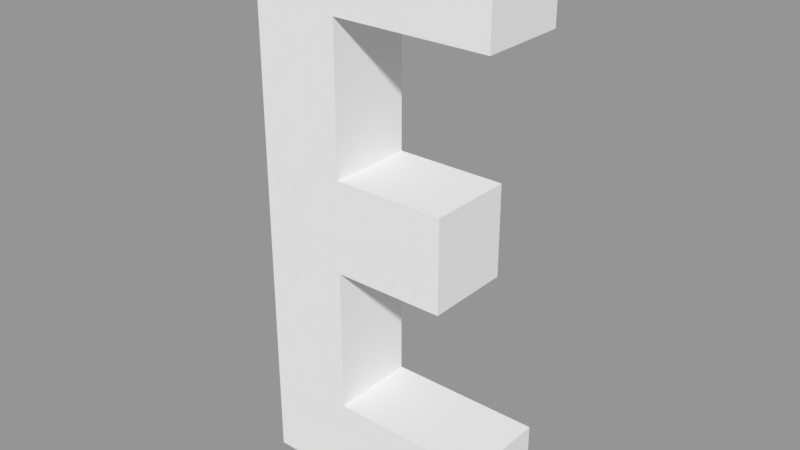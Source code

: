 # Source: Enemy.blend  (saved by Blender 2.79.0; exported with 4.5.12 LTS)
import bpy
from mathutils import Matrix  # noqa: F401  (used for matrix-valued properties, if any)

bpy.ops.wm.read_factory_settings(use_empty=True)
scene = bpy.context.scene
scene.name = 'Scene'

# ---- collections
col_collection_1 = bpy.data.collections.new('Collection 1'); scene.collection.children.link(col_collection_1)

# ---- materials (node trees are filled in below, after node groups)
mat_material = bpy.data.materials.new('Material')
mat_material.alpha_threshold = 0.0
mat_material.use_transparent_shadow = False
mat_material.roughness = 0.5
mat_material.line_color = (0.0, 0.0, 0.0, 1.0)

# ---- material node trees

# ---- meshes
me_cube = bpy.data.meshes.new('Cube')
me_cube.from_pydata([(-0.1754, 0.1651, 0.9965), (-0.1754, -0.1651, 0.9965), (-0.5057, -0.1651, 0.9965), (-0.5057, 0.1651, 0.9965), (-0.1754, 0.1651, 1.327), (-0.1754, -0.1651, 1.327), (-0.5057, -0.1651, 1.327), (-0.5057, 0.1651, 1.327), (0.4144, 0.1651, 0.9965), (0.4144, -0.1651, 0.9965), (0.4144, 0.1651, 1.327), (0.4144, -0.1651, 1.327), (-0.1754, 0.1651, 1.88), (-0.1754, -0.1651, 1.88), (-0.5057, -0.1651, 1.88), (-0.5057, 0.1651, 1.88), (-0.1754, 0.1651, 2.23), (-0.1754, -0.1651, 2.23), (-0.5057, -0.1651, 2.23), (-0.5057, 0.1651, 2.23), (-0.1754, 0.1651, 2.783), (-0.1754, -0.1651, 2.783), (-0.5057, -0.1651, 2.783), (-0.5057, 0.1651, 2.783), (-0.1754, 0.1651, 3.096), (-0.1754, -0.1651, 3.096), (-0.5057, -0.1651, 3.096), (-0.5057, 0.1651, 3.096), (0.4144, 0.1651, 2.783), (0.4144, -0.1651, 2.783), (0.4144, 0.1651, 3.096), (0.4144, -0.1651, 3.096), (0.2485, 0.1651, 1.88), (0.2485, -0.1651, 1.88), (0.2485, 0.1651, 2.23), (0.2485, -0.1651, 2.23)], [], [(1, 3, 0), (5, 14, 6), (4, 11, 10), (5, 2, 1), (6, 3, 2), (0, 7, 4), (10, 9, 8), (1, 11, 5), (4, 8, 0), (1, 8, 9), (14, 19, 15), (4, 13, 5), (6, 15, 7), (7, 12, 4), (17, 22, 18), (15, 16, 12), (13, 18, 14), (16, 32, 12), (22, 27, 23), (16, 21, 17), (18, 23, 19), (19, 20, 16), (27, 25, 24), (23, 24, 20), (21, 26, 22), (24, 28, 20), (28, 31, 29), (25, 30, 24), (21, 31, 25), (20, 29, 21), (32, 35, 33), (17, 34, 16), (13, 35, 17), (12, 33, 13), (1, 2, 3), (5, 13, 14), (4, 5, 11), (5, 6, 2), (6, 7, 3), (0, 3, 7), (10, 11, 9), (1, 9, 11), (4, 10, 8), (1, 0, 8), (14, 18, 19), (4, 12, 13), (6, 14, 15), (7, 15, 12), (17, 21, 22), (15, 19, 16), (13, 17, 18), (16, 34, 32), (22, 26, 27), (16, 20, 21), (18, 22, 23), (19, 23, 20), (27, 26, 25), (23, 27, 24), (21, 25, 26), (24, 30, 28), (28, 30, 31), (25, 31, 30), (21, 29, 31), (20, 28, 29), (32, 34, 35), (17, 35, 34), (13, 33, 35), (12, 32, 33)])
_uv = me_cube.uv_layers.new(name='UVMap')
_uv.uv.foreach_set('vector', [1.0, 0.2122, 0.8679, 0.3309, 0.8679, 0.2122, 0.5, 0.1188, 0.3679, 0.3177, 0.3679, 0.1188, 1.0, 0.874, 0.8679, 0.6619, 1.0, 0.6619, 0.5, 0.1188, 0.3679, 2.144e-08, 0.5, 0.0, 0.7359, 0.6365, 0.8679, 0.7552, 0.7359, 0.7552, 0.1321, 0.7552, 9.534e-08, 0.6365, 0.1321, 0.6365, 0.8679, 0.9928, 1.0, 0.874, 1.0, 0.9928, 0.5, 0.0, 0.7359, 0.1188, 0.5, 0.1188, 0.1321, 0.6365, 0.3679, 0.7552, 0.1321, 0.7552, 1.0, 0.2122, 0.8679, 0.0, 1.0, 0.0, 0.7359, 0.4376, 0.8679, 0.3116, 0.8679, 0.4376, 0.1321, 0.9541, 0.2641, 0.7552, 0.2641, 0.9541, 0.7359, 0.6365, 0.8679, 0.4376, 0.8679, 0.6365, 9.534e-08, 0.6365, 0.1321, 0.4376, 0.1321, 0.6365, 0.5, 0.4436, 0.3679, 0.6425, 0.3679, 0.4436, 9.534e-08, 0.4376, 0.1321, 0.3116, 0.1321, 0.4376, 0.5, 0.3177, 0.3679, 0.4436, 0.3679, 0.3177, 0.1321, 0.3116, 0.3016, 0.4376, 0.1321, 0.4376, 0.7359, 0.1127, 0.8679, 8.576e-08, 0.8679, 0.1127, 0.3962, 0.7552, 0.2641, 0.9541, 0.2641, 0.7552, 0.7359, 0.3116, 0.8679, 0.1127, 0.8679, 0.3116, 7.151e-08, 0.3116, 0.1321, 0.1127, 0.1321, 0.3116, 0.8679, 0.3309, 1.0, 0.4497, 0.8679, 0.4497, 0.0, 0.1127, 0.1321, 1.715e-07, 0.1321, 0.1127, 0.5, 0.6425, 0.3679, 0.7552, 0.3679, 0.6425, 0.1321, 1.715e-07, 0.3679, 0.1127, 0.1321, 0.1127, 0.8612, 1.0, 0.7359, 0.8812, 0.8612, 0.8812, 1.0, 0.4497, 0.8679, 0.6619, 0.8679, 0.4497, 0.5, 0.6425, 0.7359, 0.7552, 0.5, 0.7552, 0.0, 0.9674, 0.1321, 0.7552, 0.1321, 0.9674, 0.8679, 0.7552, 0.7359, 0.8812, 0.7359, 0.7552, 0.6603, 0.7552, 0.5283, 0.9077, 0.5283, 0.7552, 0.5, 0.3177, 0.6695, 0.4436, 0.5, 0.4436, 0.3962, 0.9077, 0.5283, 0.7552, 0.5283, 0.9077, 1.0, 0.2122, 1.0, 0.3309, 0.8679, 0.3309, 0.5, 0.1188, 0.5, 0.3177, 0.3679, 0.3177, 1.0, 0.874, 0.8679, 0.874, 0.8679, 0.6619, 0.5, 0.1188, 0.3679, 0.1188, 0.3679, 2.144e-08, 0.7359, 0.6365, 0.8679, 0.6365, 0.8679, 0.7552, 0.1321, 0.7552, 1.43e-07, 0.7552, 9.534e-08, 0.6365, 0.8679, 0.9928, 0.8679, 0.874, 1.0, 0.874, 0.5, 0.0, 0.7359, 4.288e-08, 0.7359, 0.1188, 0.1321, 0.6365, 0.3679, 0.6365, 0.3679, 0.7552, 1.0, 0.2122, 0.8679, 0.2122, 0.8679, 0.0, 0.7359, 0.4376, 0.7359, 0.3116, 0.8679, 0.3116, 0.1321, 0.9541, 0.1321, 0.7552, 0.2641, 0.7552, 0.7359, 0.6365, 0.7359, 0.4376, 0.8679, 0.4376, 9.534e-08, 0.6365, 9.534e-08, 0.4376, 0.1321, 0.4376, 0.5, 0.4436, 0.5, 0.6425, 0.3679, 0.6425, 9.534e-08, 0.4376, 7.151e-08, 0.3116, 0.1321, 0.3116, 0.5, 0.3177, 0.5, 0.4436, 0.3679, 0.4436, 0.1321, 0.3116, 0.3016, 0.3116, 0.3016, 0.4376, 0.7359, 0.1127, 0.7359, 0.0, 0.8679, 8.576e-08, 0.3962, 0.7552, 0.3962, 0.9541, 0.2641, 0.9541, 0.7359, 0.3116, 0.7359, 0.1127, 0.8679, 0.1127, 7.151e-08, 0.3116, 0.0, 0.1127, 0.1321, 0.1127, 0.8679, 0.3309, 1.0, 0.3309, 1.0, 0.4497, 0.0, 0.1127, 0.0, 1.715e-07, 0.1321, 1.715e-07, 0.5, 0.6425, 0.5, 0.7552, 0.3679, 0.7552, 0.1321, 1.715e-07, 0.3679, 0.0, 0.3679, 0.1127, 0.8612, 1.0, 0.7359, 1.0, 0.7359, 0.8812, 1.0, 0.4497, 1.0, 0.6619, 0.8679, 0.6619, 0.5, 0.6425, 0.7359, 0.6425, 0.7359, 0.7552, 0.0, 0.9674, 1.788e-08, 0.7552, 0.1321, 0.7552, 0.8679, 0.7552, 0.8679, 0.8812, 0.7359, 0.8812, 0.6603, 0.7552, 0.6603, 0.9077, 0.5283, 0.9077, 0.5, 0.3177, 0.6695, 0.3177, 0.6695, 0.4436, 0.3962, 0.9077, 0.3962, 0.7552, 0.5283, 0.7552])
me_cube.materials.append(mat_material)
me_cube.use_remesh_preserve_volume = False
me_cube.use_remesh_preserve_attributes = False
me_cube.use_mirror_vertex_groups = False
me_cube.update()

# ---- objects
ob_cube = bpy.data.objects.new('Cube', me_cube)

# ---- transforms, parenting, visibility, modifiers, constraints
ob_cube.location = (0.0, 0.0, 0.0)
ob_cube.lock_rotations_4d = False
ob_cube.empty_display_type = 'ARROWS'
ob_cube.lineart.crease_threshold = 0.0

# ---- collection membership
col_collection_1.objects.link(ob_cube)

# ---- scene / render settings (as saved in the file)
scene.frame_start = 1; scene.frame_end = 250; scene.frame_set(1)
scene.render.engine = 'BLENDER_EEVEE_NEXT'
scene.render.resolution_percentage = 50
scene.render.dither_intensity = 0.0
scene.cycles.use_denoising = False
scene.cycles.samples = 128
scene.cycles.sampling_pattern = 'TABULATED_SOBOL'
scene.cycles.use_adaptive_sampling = False
scene.cycles.use_light_tree = False
scene.cycles.blur_glossy = 0.0
scene.cycles.sample_clamp_indirect = 0.0
scene.view_settings.view_transform = 'Standard'
bpy.context.view_layer.update()

# ---- added for rendering (the .blend has no active camera and no usable light): camera, sun + grey world if the file has none
cam_auto = bpy.data.cameras.new('AutoCamera')
cam_auto.lens = 50.0
cam_auto.sensor_width = 36.0
cam_auto.clip_end = 1000.0
ob_auto_camera = bpy.data.objects.new('AutoCamera', cam_auto)
scene.collection.objects.link(ob_auto_camera)
ob_auto_camera.location = (2.0973, -2.57153, 3.76077)
ob_auto_camera.rotation_euler = (1.09748, -7.21219e-08, 0.694738)
scene.camera = ob_auto_camera
light_auto_sun = bpy.data.lights.new('AutoSun', 'SUN')
light_auto_sun.energy = 3.0
light_auto_sun.angle = 0.0523599
ob_auto_sun = bpy.data.objects.new('AutoSun', light_auto_sun)
scene.collection.objects.link(ob_auto_sun)
ob_auto_sun.rotation_euler = (0.872665, 0.174533, 0.523599)
if scene.world is None:
    world_auto = bpy.data.worlds.new('AutoWorld')
    world_auto.color = (0.3, 0.3, 0.3)
    scene.world = world_auto
bpy.context.view_layer.update()
